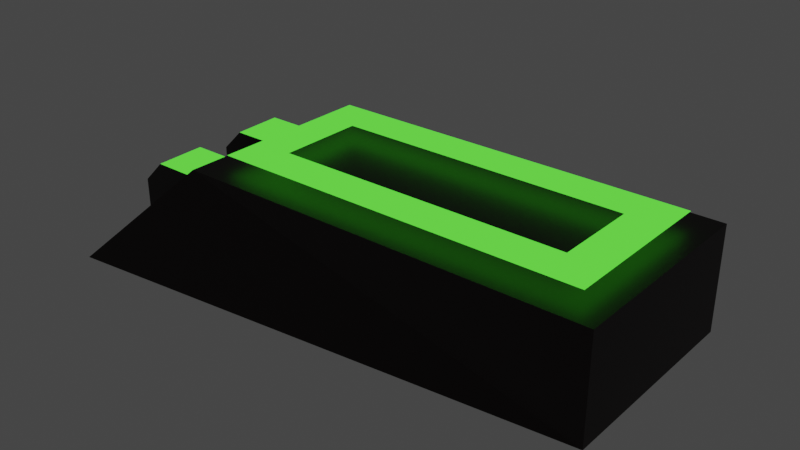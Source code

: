 # Source: PlayerOne.blend  (saved by Blender 2.93.21; exported with 4.5.12 LTS)
import bpy
from mathutils import Matrix  # noqa: F401  (used for matrix-valued properties, if any)

bpy.ops.wm.read_factory_settings(use_empty=True)
scene = bpy.context.scene
scene.name = 'Scene'

# ---- collections
col_collection = bpy.data.collections.new('Collection'); scene.collection.children.link(col_collection)

# ---- materials (node trees are filled in below, after node groups)
mat_material_001 = bpy.data.materials.new('Material.001')
mat_material_001.use_transparent_shadow = False
mat_material_002 = bpy.data.materials.new('Material.002')
mat_material_002.use_transparent_shadow = False

# ---- material node trees
mat_material_001.use_nodes = True; mat_material_001.node_tree.nodes.clear()
_N = mat_material_001.node_tree.nodes; _L = mat_material_001.node_tree.links
n0 = _N.new('ShaderNodeBsdfPrincipled'); n0.name = 'Principled BSDF'; n0.location = (10, 300)
n0.distribution = 'GGX'
n0.subsurface_method = 'BURLEY'
n0.inputs[0].default_value = (0.008076, 0.0004442, 0.0006154, 1.0)
n0.inputs[3].default_value = 1.45
n0.inputs[27].default_value = (0.0, 0.0, 0.0, 1.0)
n0.inputs[28].default_value = 1.0
n1 = _N.new('ShaderNodeOutputMaterial'); n1.name = 'Material Output'; n1.location = (300, 300)
_L.new(n0.outputs[0], n1.inputs[0])
n1.is_active_output = True
mat_material_002.use_nodes = True; mat_material_002.node_tree.nodes.clear()
_N = mat_material_002.node_tree.nodes; _L = mat_material_002.node_tree.links
n0 = _N.new('ShaderNodeOutputMaterial'); n0.name = 'Material Output'; n0.location = (300, 300)
n1 = _N.new('ShaderNodeEmission'); n1.name = 'Emission'; n1.location = (10, 300)
n1.inputs[0].default_value = (0.1116, 1.0, 0.05379, 1.0)
_L.new(n1.outputs[0], n0.inputs[0])
n0.is_active_output = True

# ---- world
world_world = bpy.data.worlds.new('World'); scene.world = world_world
world_world.use_nodes = True; world_world.node_tree.nodes.clear()
_N = world_world.node_tree.nodes; _L = world_world.node_tree.links
n0 = _N.new('ShaderNodeOutputWorld'); n0.name = 'World Output'; n0.location = (300, 300)
n1 = _N.new('ShaderNodeBackground'); n1.name = 'Background'; n1.location = (10, 300)
n1.inputs[0].default_value = (0.05088, 0.05088, 0.05088, 1.0)
_L.new(n1.outputs[0], n0.inputs[0])
n0.is_active_output = True
world_world.color = (0.05088, 0.05088, 0.05088)
world_world.use_sun_shadow = False
world_world.sun_shadow_jitter_overblur = 0.0

# ---- meshes
me_cube_001 = bpy.data.meshes.new('Cube.001')
me_cube_001.from_pydata([(-6.0, -3.0, -1.0), (-6.0, 3.0, -1.0), (4.0, -2.0, -1.0), (4.0, 2.0, -1.0), (-6.0, 0.5, -1.0), (-6.0, 1.5, -1.0), (-4.0, 0.5, -1.0), (-4.0, 0.5, 0.5), (-4.0, 1.5, -1.0), (-4.0, 1.5, 0.5), (-6.0, 1.5, 0.09909), (-5.591, 1.5, 0.5), (-6.0, 0.5, 0.06304), (-5.558, 0.5, 0.5), (-6.0, -1.5, -1.0), (-6.0, -0.5, -1.0), (-4.0, -1.5, -1.0), (-4.0, -1.5, 0.5), (-4.0, -0.5, -1.0), (-4.0, -0.5, 0.5), (-6.0, -0.5, 0.09909), (-5.591, -0.5, 0.5), (-6.0, -1.5, 0.06304), (-5.558, -1.5, 0.5), (-4.0, -2.0, 1.0), (-4.0, 2.0, 1.0), (4.0, 2.0, 1.0), (4.0, -2.0, 1.0), (-3.571, -1.571, 1.0), (-2.822, -0.8216, 1.0), (-2.822, 0.8216, 1.0), (-3.571, 1.571, 1.0), (2.822, -0.8216, 1.0), (3.571, -1.571, 1.0), (2.822, 0.8216, 1.0), (3.571, 1.571, 1.0), (-3.571, -1.571, 1.25), (-2.822, -0.8216, 1.25), (-2.822, 0.8216, 1.25), (-3.571, 1.571, 1.25), (2.822, -0.8216, 1.25), (3.571, -1.571, 1.25), (2.822, 0.8216, 1.25), (3.571, 1.571, 1.25)], [], [(0, 24, 25, 1), (1, 25, 26, 3), (3, 26, 27, 2), (2, 27, 24, 0), (1, 3, 2, 0), (33, 28, 24, 27), (4, 12, 10, 5), (5, 10, 11, 9, 8), (8, 9, 7, 6), (6, 7, 13, 12, 4), (5, 8, 6, 4), (9, 11, 13, 7), (11, 10, 12, 13), (14, 22, 20, 15), (15, 20, 21, 19, 18), (16, 17, 23, 22, 14), (19, 21, 23, 17), (21, 20, 22, 23), (34, 30, 29, 32), (35, 33, 27, 26), (31, 35, 26, 25), (29, 30, 31, 28), (30, 34, 35, 31), (34, 32, 33, 35), (32, 29, 28, 33), (28, 31, 25, 24), (37, 38, 39, 36), (38, 42, 43, 39), (42, 40, 41, 43), (40, 37, 36, 41)])
me_cube_001.polygons.foreach_set('material_index', [0, 0, 0, 0, 0, 0, 0, 0, 0, 0, 0, 1, 1, 0, 0, 0, 1, 1, 0, 0, 0, 0, 0, 0, 0, 0, 1, 1, 1, 1])
_uv = me_cube_001.uv_layers.new(name='UVMap')
_uv.uv.foreach_set('vector', [0.375, 0.0, 0.625, 0.0, 0.625, 0.25, 0.375, 0.25, 0.375, 0.25, 0.625, 0.25, 0.625, 0.5, 0.375, 0.5, 0.375, 0.5, 0.625, 0.5, 0.625, 0.75, 0.375, 0.75, 0.375, 0.75, 0.625, 0.75, 0.625, 1.0, 0.375, 1.0, 0.125, 0.5, 0.375, 0.5, 0.375, 0.75, 0.125, 0.75, 0.6384, 0.7232, 0.8616, 0.7232, 0.875, 0.75, 0.625, 0.75, 0.375, 0.0, 0.5522, 0.0, 0.5582, 0.25, 0.375, 0.25, 0.375, 0.25, 0.5582, 0.25, 0.625, 0.3011, 0.625, 0.5, 0.375, 0.5, 0.375, 0.5, 0.625, 0.5, 0.625, 0.75, 0.375, 0.75, 0.375, 0.75, 0.625, 0.75, 0.625, 0.9448, 0.5522, 1.0, 0.375, 1.0, 0.125, 0.5, 0.375, 0.5, 0.375, 0.75, 0.125, 0.75, 0.625, 0.5, 0.8239, 0.5, 0.8198, 0.75, 0.625, 0.75, 0.625, 0.3011, 0.5582, 0.25, 0.5522, 0.0, 0.625, 0.9448, 0.375, 0.0, 0.5522, 0.0, 0.5582, 0.25, 0.375, 0.25, 0.375, 0.25, 0.5582, 0.25, 0.625, 0.3011, 0.625, 0.5, 0.375, 0.5, 0.375, 0.75, 0.625, 0.75, 0.625, 0.9448, 0.5522, 1.0, 0.375, 1.0, 0.625, 0.5, 0.8239, 0.5, 0.8198, 0.75, 0.625, 0.75, 0.625, 0.3011, 0.5582, 0.25, 0.5522, 0.0, 0.625, 0.9448, 0.6618, 0.5737, 0.8382, 0.5737, 0.8382, 0.6764, 0.6618, 0.6764, 0.6384, 0.5268, 0.6384, 0.7232, 0.625, 0.75, 0.625, 0.5, 0.8616, 0.5268, 0.6384, 0.5268, 0.625, 0.5, 0.875, 0.5, 0.8382, 0.6764, 0.8382, 0.5737, 0.8616, 0.5268, 0.8616, 0.7232, 0.8382, 0.5737, 0.6618, 0.5737, 0.6384, 0.5268, 0.8616, 0.5268, 0.6618, 0.5737, 0.6618, 0.6764, 0.6384, 0.7232, 0.6384, 0.5268, 0.6618, 0.6764, 0.8382, 0.6764, 0.8616, 0.7232, 0.6384, 0.7232, 0.8616, 0.7232, 0.8616, 0.5268, 0.875, 0.5, 0.875, 0.75, 0.8382, 0.6764, 0.8382, 0.5737, 0.8616, 0.5268, 0.8616, 0.7232, 0.8382, 0.5737, 0.6618, 0.5737, 0.6384, 0.5268, 0.8616, 0.5268, 0.6618, 0.5737, 0.6618, 0.6764, 0.6384, 0.7232, 0.6384, 0.5268, 0.6618, 0.6764, 0.8382, 0.6764, 0.8616, 0.7232, 0.6384, 0.7232])
me_cube_001.materials.append(mat_material_001)
me_cube_001.materials.append(mat_material_002)
me_cube_001.use_remesh_fix_poles = True
me_cube_001.use_remesh_preserve_attributes = False
me_cube_001.update()

# ---- objects
ob_cube = bpy.data.objects.new('Cube', me_cube_001)

# ---- transforms, parenting, visibility, modifiers, constraints
ob_cube.location = (0.0, 0.0, 0.0)

# ---- collection membership
col_collection.objects.link(ob_cube)

# ---- scene / render settings (as saved in the file)
scene.frame_start = 1; scene.frame_end = 250; scene.frame_set(1)
scene.render.engine = 'BLENDER_EEVEE_NEXT'
scene.cycles.use_denoising = False
scene.cycles.samples = 128
scene.cycles.sampling_pattern = 'TABULATED_SOBOL'
scene.cycles.use_adaptive_sampling = False
scene.cycles.use_light_tree = False
scene.view_settings.view_transform = 'Filmic'
bpy.context.view_layer.update()

# ---- added for rendering (the .blend has no active camera): camera
cam_auto = bpy.data.cameras.new('AutoCamera')
cam_auto.lens = 50.0
cam_auto.sensor_width = 36.0
cam_auto.clip_end = 1000.0
ob_auto_camera = bpy.data.objects.new('AutoCamera', cam_auto)
scene.collection.objects.link(ob_auto_camera)
ob_auto_camera.location = (9.98887, -13.1866, 8.91609)
ob_auto_camera.rotation_euler = (1.09748, -7.21219e-08, 0.694738)
scene.camera = ob_auto_camera
bpy.context.view_layer.update()

